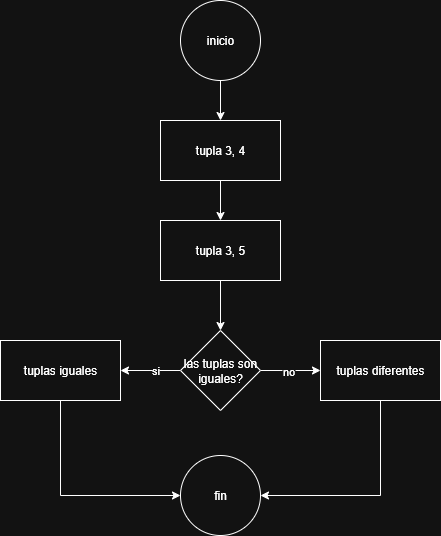

The diagram above was exported from draw.io. Its source (the exported page's mxGraphModel, read from the mxfile embedded in the PNG):
<mxGraphModel dx="872" dy="529" grid="1" gridSize="10" guides="1" tooltips="1" connect="1" arrows="1" fold="1" page="1" pageScale="1" pageWidth="827" pageHeight="1169" math="0" shadow="0">
  <root>
    <mxCell id="0" />
    <mxCell id="1" parent="0" />
    <mxCell id="CfilL1K7-eftNnFW_O0O-3" value="" style="edgeStyle=orthogonalEdgeStyle;rounded=0;orthogonalLoop=1;jettySize=auto;html=1;" edge="1" parent="1" source="CfilL1K7-eftNnFW_O0O-1" target="CfilL1K7-eftNnFW_O0O-2">
      <mxGeometry relative="1" as="geometry" />
    </mxCell>
    <mxCell id="CfilL1K7-eftNnFW_O0O-1" value="inicio" style="ellipse;whiteSpace=wrap;html=1;" vertex="1" parent="1">
      <mxGeometry x="350" y="50" width="80" height="80" as="geometry" />
    </mxCell>
    <mxCell id="CfilL1K7-eftNnFW_O0O-5" value="" style="edgeStyle=orthogonalEdgeStyle;rounded=0;orthogonalLoop=1;jettySize=auto;html=1;" edge="1" parent="1" source="CfilL1K7-eftNnFW_O0O-2" target="CfilL1K7-eftNnFW_O0O-4">
      <mxGeometry relative="1" as="geometry" />
    </mxCell>
    <mxCell id="CfilL1K7-eftNnFW_O0O-2" value="tupla 3, 4" style="whiteSpace=wrap;html=1;" vertex="1" parent="1">
      <mxGeometry x="330" y="170" width="120" height="60" as="geometry" />
    </mxCell>
    <mxCell id="CfilL1K7-eftNnFW_O0O-7" value="" style="edgeStyle=orthogonalEdgeStyle;rounded=0;orthogonalLoop=1;jettySize=auto;html=1;" edge="1" parent="1" source="CfilL1K7-eftNnFW_O0O-4" target="CfilL1K7-eftNnFW_O0O-6">
      <mxGeometry relative="1" as="geometry" />
    </mxCell>
    <mxCell id="CfilL1K7-eftNnFW_O0O-4" value="tupla 3, 5" style="whiteSpace=wrap;html=1;" vertex="1" parent="1">
      <mxGeometry x="330" y="270" width="120" height="60" as="geometry" />
    </mxCell>
    <mxCell id="CfilL1K7-eftNnFW_O0O-9" value="" style="edgeStyle=orthogonalEdgeStyle;rounded=0;orthogonalLoop=1;jettySize=auto;html=1;" edge="1" parent="1" source="CfilL1K7-eftNnFW_O0O-6" target="CfilL1K7-eftNnFW_O0O-8">
      <mxGeometry relative="1" as="geometry" />
    </mxCell>
    <mxCell id="CfilL1K7-eftNnFW_O0O-10" value="si" style="edgeLabel;html=1;align=center;verticalAlign=middle;resizable=0;points=[];" vertex="1" connectable="0" parent="CfilL1K7-eftNnFW_O0O-9">
      <mxGeometry x="-0.1333" y="-1" relative="1" as="geometry">
        <mxPoint as="offset" />
      </mxGeometry>
    </mxCell>
    <mxCell id="CfilL1K7-eftNnFW_O0O-15" value="" style="edgeStyle=orthogonalEdgeStyle;rounded=0;orthogonalLoop=1;jettySize=auto;html=1;" edge="1" parent="1" source="CfilL1K7-eftNnFW_O0O-6" target="CfilL1K7-eftNnFW_O0O-14">
      <mxGeometry relative="1" as="geometry" />
    </mxCell>
    <mxCell id="CfilL1K7-eftNnFW_O0O-16" value="no" style="edgeLabel;html=1;align=center;verticalAlign=middle;resizable=0;points=[];" vertex="1" connectable="0" parent="CfilL1K7-eftNnFW_O0O-15">
      <mxGeometry x="-0.1" relative="1" as="geometry">
        <mxPoint as="offset" />
      </mxGeometry>
    </mxCell>
    <mxCell id="CfilL1K7-eftNnFW_O0O-6" value="las tuplas son iguales?" style="rhombus;whiteSpace=wrap;html=1;" vertex="1" parent="1">
      <mxGeometry x="350" y="380" width="80" height="80" as="geometry" />
    </mxCell>
    <mxCell id="CfilL1K7-eftNnFW_O0O-19" style="edgeStyle=orthogonalEdgeStyle;rounded=0;orthogonalLoop=1;jettySize=auto;html=1;exitX=0.5;exitY=1;exitDx=0;exitDy=0;entryX=0;entryY=0.5;entryDx=0;entryDy=0;" edge="1" parent="1" source="CfilL1K7-eftNnFW_O0O-8" target="CfilL1K7-eftNnFW_O0O-17">
      <mxGeometry relative="1" as="geometry" />
    </mxCell>
    <mxCell id="CfilL1K7-eftNnFW_O0O-8" value="tuplas iguales" style="whiteSpace=wrap;html=1;" vertex="1" parent="1">
      <mxGeometry x="170" y="390" width="120" height="60" as="geometry" />
    </mxCell>
    <mxCell id="CfilL1K7-eftNnFW_O0O-18" style="edgeStyle=orthogonalEdgeStyle;rounded=0;orthogonalLoop=1;jettySize=auto;html=1;exitX=0.5;exitY=1;exitDx=0;exitDy=0;entryX=1;entryY=0.5;entryDx=0;entryDy=0;" edge="1" parent="1" source="CfilL1K7-eftNnFW_O0O-14" target="CfilL1K7-eftNnFW_O0O-17">
      <mxGeometry relative="1" as="geometry" />
    </mxCell>
    <mxCell id="CfilL1K7-eftNnFW_O0O-14" value="tuplas diferentes" style="whiteSpace=wrap;html=1;" vertex="1" parent="1">
      <mxGeometry x="490" y="390" width="120" height="60" as="geometry" />
    </mxCell>
    <mxCell id="CfilL1K7-eftNnFW_O0O-17" value="fin" style="ellipse;whiteSpace=wrap;html=1;" vertex="1" parent="1">
      <mxGeometry x="350" y="505" width="80" height="80" as="geometry" />
    </mxCell>
  </root>
</mxGraphModel>